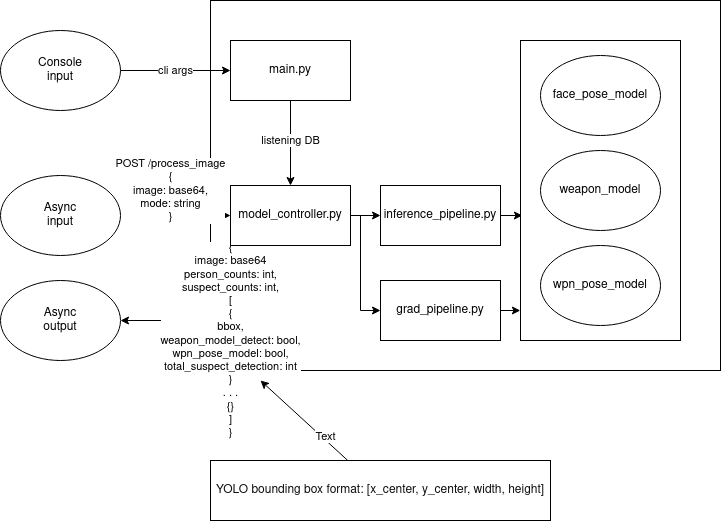

The diagram above was exported from draw.io. Its source (the exported page's mxGraphModel, read from the mxfile embedded in the PNG):
<mxGraphModel dx="832" dy="351" grid="1" gridSize="10" guides="1" tooltips="1" connect="1" arrows="1" fold="1" page="1" pageScale="1" pageWidth="850" pageHeight="1100" math="0" shadow="0">
  <root>
    <mxCell id="0" />
    <mxCell id="1" parent="0" />
    <mxCell id="2" value="" style="rounded=0;whiteSpace=wrap;html=1;" parent="1" vertex="1">
      <mxGeometry x="210" y="50" width="510" height="370" as="geometry" />
    </mxCell>
    <mxCell id="25" value="listening DB&lt;br&gt;" style="edgeStyle=orthogonalEdgeStyle;rounded=0;orthogonalLoop=1;jettySize=auto;html=1;entryX=0.5;entryY=0;entryDx=0;entryDy=0;" parent="1" source="3" target="9" edge="1">
      <mxGeometry x="-0.0588" relative="1" as="geometry">
        <Array as="points">
          <mxPoint x="290" y="190" />
          <mxPoint x="290" y="190" />
        </Array>
        <mxPoint as="offset" />
      </mxGeometry>
    </mxCell>
    <mxCell id="3" value="main.py" style="rounded=0;whiteSpace=wrap;html=1;" parent="1" vertex="1">
      <mxGeometry x="230" y="90" width="120" height="60" as="geometry" />
    </mxCell>
    <mxCell id="5" value="cli args" style="edgeStyle=orthogonalEdgeStyle;rounded=0;orthogonalLoop=1;jettySize=auto;html=1;entryX=0;entryY=0.5;entryDx=0;entryDy=0;" parent="1" source="4" target="3" edge="1">
      <mxGeometry x="0.0053" relative="1" as="geometry">
        <mxPoint as="offset" />
      </mxGeometry>
    </mxCell>
    <mxCell id="4" value="&lt;div&gt;Console&lt;/div&gt;&lt;div&gt;input&lt;br&gt;&lt;/div&gt;" style="ellipse;whiteSpace=wrap;html=1;" parent="1" vertex="1">
      <mxGeometry y="80" width="120" height="80" as="geometry" />
    </mxCell>
    <mxCell id="16" style="edgeStyle=orthogonalEdgeStyle;rounded=0;orthogonalLoop=1;jettySize=auto;html=1;entryX=0;entryY=0.5;entryDx=0;entryDy=0;" parent="1" source="9" target="15" edge="1">
      <mxGeometry relative="1" as="geometry" />
    </mxCell>
    <mxCell id="17" style="edgeStyle=orthogonalEdgeStyle;rounded=0;orthogonalLoop=1;jettySize=auto;html=1;entryX=0;entryY=0.5;entryDx=0;entryDy=0;" parent="1" source="9" target="14" edge="1">
      <mxGeometry relative="1" as="geometry">
        <Array as="points">
          <mxPoint x="360" y="265" />
          <mxPoint x="360" y="360" />
        </Array>
      </mxGeometry>
    </mxCell>
    <mxCell id="28" value="{&lt;br&gt;image: base64&lt;br&gt;person_counts: int,&lt;br&gt;suspect_counts: int,&lt;br&gt;[&lt;br&gt;{&lt;br&gt;bbox,&lt;br&gt;weapon_model_detect: bool,&lt;br&gt;wpn_pose_model: bool,&lt;br&gt;total_suspect_detection: int&lt;br&gt;}&lt;br&gt;. . .&lt;br&gt;{}&lt;br&gt;]&lt;br&gt;}" style="edgeStyle=orthogonalEdgeStyle;rounded=0;orthogonalLoop=1;jettySize=auto;html=1;" parent="1" source="9" target="26" edge="1">
      <mxGeometry x="0.102" y="20" relative="1" as="geometry">
        <Array as="points">
          <mxPoint x="290" y="370" />
        </Array>
        <mxPoint as="offset" />
      </mxGeometry>
    </mxCell>
    <mxCell id="9" value="model_controller.py" style="rounded=0;whiteSpace=wrap;html=1;" parent="1" vertex="1">
      <mxGeometry x="230" y="235" width="120" height="60" as="geometry" />
    </mxCell>
    <mxCell id="11" value="&lt;div&gt;POST&amp;nbsp;/process_image&lt;/div&gt;&lt;div&gt;{&lt;/div&gt;&lt;div&gt;image: base64,&lt;/div&gt;&lt;div&gt;mode: string&lt;br&gt;&lt;/div&gt;&lt;div&gt;}&lt;/div&gt;" style="edgeStyle=orthogonalEdgeStyle;rounded=0;orthogonalLoop=1;jettySize=auto;html=1;entryX=0;entryY=0.5;entryDx=0;entryDy=0;" parent="1" source="10" target="9" edge="1">
      <mxGeometry x="-0.0909" y="25" relative="1" as="geometry">
        <mxPoint as="offset" />
      </mxGeometry>
    </mxCell>
    <mxCell id="10" value="&lt;div&gt;Async&lt;/div&gt;&lt;div&gt;input&lt;br&gt;&lt;/div&gt;" style="ellipse;whiteSpace=wrap;html=1;" parent="1" vertex="1">
      <mxGeometry y="225" width="120" height="80" as="geometry" />
    </mxCell>
    <mxCell id="24" style="edgeStyle=elbowEdgeStyle;rounded=0;orthogonalLoop=1;jettySize=auto;html=1;entryX=-0.001;entryY=0.901;entryDx=0;entryDy=0;entryPerimeter=0;elbow=vertical;" parent="1" source="14" target="20" edge="1">
      <mxGeometry relative="1" as="geometry" />
    </mxCell>
    <mxCell id="14" value="grad_pipeline.py" style="rounded=0;whiteSpace=wrap;html=1;" parent="1" vertex="1">
      <mxGeometry x="380" y="330" width="120" height="60" as="geometry" />
    </mxCell>
    <mxCell id="23" style="edgeStyle=elbowEdgeStyle;rounded=0;orthogonalLoop=1;jettySize=auto;html=1;entryX=0.012;entryY=0.583;entryDx=0;entryDy=0;entryPerimeter=0;elbow=vertical;" parent="1" source="15" target="20" edge="1">
      <mxGeometry relative="1" as="geometry" />
    </mxCell>
    <mxCell id="15" value="inference_pipeline.py" style="rounded=0;whiteSpace=wrap;html=1;" parent="1" vertex="1">
      <mxGeometry x="380" y="235" width="120" height="60" as="geometry" />
    </mxCell>
    <mxCell id="21" value="" style="group" parent="1" vertex="1" connectable="0">
      <mxGeometry x="520" y="90" width="160" height="300" as="geometry" />
    </mxCell>
    <mxCell id="20" value="" style="rounded=0;whiteSpace=wrap;html=1;" parent="21" vertex="1">
      <mxGeometry width="160" height="300" as="geometry" />
    </mxCell>
    <mxCell id="12" value="face_pose_model" style="ellipse;whiteSpace=wrap;html=1;" parent="21" vertex="1">
      <mxGeometry x="20" y="15" width="120" height="80" as="geometry" />
    </mxCell>
    <mxCell id="18" value="weapon_model" style="ellipse;whiteSpace=wrap;html=1;" parent="21" vertex="1">
      <mxGeometry x="20" y="110" width="120" height="80" as="geometry" />
    </mxCell>
    <mxCell id="19" value="wpn_pose_model" style="ellipse;whiteSpace=wrap;html=1;" parent="21" vertex="1">
      <mxGeometry x="20" y="205" width="120" height="80" as="geometry" />
    </mxCell>
    <mxCell id="26" value="&lt;div&gt;Async&lt;/div&gt;&lt;div&gt;output&lt;br&gt;&lt;/div&gt;" style="ellipse;whiteSpace=wrap;html=1;" parent="1" vertex="1">
      <mxGeometry y="330" width="120" height="80" as="geometry" />
    </mxCell>
    <mxCell id="31" style="rounded=0;orthogonalLoop=1;jettySize=auto;html=1;" parent="1" source="29" edge="1">
      <mxGeometry relative="1" as="geometry">
        <mxPoint x="260" y="430" as="targetPoint" />
      </mxGeometry>
    </mxCell>
    <mxCell id="32" value="Text" style="edgeLabel;html=1;align=center;verticalAlign=middle;resizable=0;points=[];" parent="31" vertex="1" connectable="0">
      <mxGeometry x="-0.4445" y="-3" relative="1" as="geometry">
        <mxPoint as="offset" />
      </mxGeometry>
    </mxCell>
    <mxCell id="29" value="&lt;pre style=&quot;margin-top: 0px; margin-bottom: 0px; padding: var(--su12); border: 0px; font-variant-numeric: inherit; font-variant-east-asian: inherit; font-variant-alternates: inherit; font-variant-position: inherit; font-stretch: inherit; line-height: var(--lh-md); font-family: var(--ff-mono); font-optical-sizing: inherit; font-kerning: inherit; font-feature-settings: inherit; font-variation-settings: inherit; font-size: var(--fs-body1); vertical-align: baseline; box-sizing: inherit; width: auto; max-height: 600px; overflow: auto; background-color: var(--highlight-bg); border-radius: var(--br-md); overflow-wrap: normal; --theme-base-primary-color-h: 27; --theme-base-primary-color-s: 80%; --theme-base-primary-color-l: 52%; --theme-primary-custom-100: hsl(var(--theme-base-primary-color-h), var(--theme-base-primary-color-s), calc(var(--theme-base-primary-color-l) + ((100% - var(--theme-base-primary-color-l)) * .9))); --theme-primary-custom-200: hsl(var(--theme-base-primary-color-h), var(--theme-base-primary-color-s), calc(var(--theme-base-primary-color-l) + ((100% - var(--theme-base-primary-color-l)) * .75))); --theme-primary-custom-300: hsl(var(--theme-base-primary-color-h), var(--theme-base-primary-color-s), calc(var(--theme-base-primary-color-l) + ((100% - var(--theme-base-primary-color-l)) * .5))); --theme-primary-custom-400: hsl(var(--theme-base-primary-color-h), var(--theme-base-primary-color-s), var(--theme-base-primary-color-l)); --theme-primary-custom-500: hsl(var(--theme-base-primary-color-h), var(--theme-base-primary-color-s), calc(var(--theme-base-primary-color-l) + (var(--theme-base-primary-color-l) * -.3))); --theme-primary-custom-600: hsl(var(--theme-base-primary-color-h), var(--theme-base-primary-color-s), calc(var(--theme-base-primary-color-l) + (var(--theme-base-primary-color-l) * -.6))); --theme-primary-custom: var(--theme-primary-custom-400); --theme-button-color: initial; --theme-button-hover-color: initial; --theme-button-hover-background-color: initial; --theme-button-active-background-color: initial; --theme-button-selected-color: initial; --theme-button-selected-background-color: initial; --theme-button-outlined-border-color: initial; --theme-button-outlined-selected-border-color: initial; --theme-button-primary-color: initial; --theme-button-primary-active-color: initial; --theme-button-primary-hover-color: initial; --theme-button-primary-selected-color: initial; --theme-button-primary-background-color: initial; --theme-button-primary-active-background-color: initial; --theme-button-primary-hover-background-color: initial; --theme-button-primary-selected-background-color: initial; --theme-background-color: var(--white); --theme-background-position: top left; --theme-background-repeat: repeat; --theme-background-size: auto; --theme-background-attachment: auto; --theme-content-background-color: var(--white); --theme-content-border-color: var(--black-225); --theme-header-background-color: var(--theme-primary); --theme-header-background-position: center left; --theme-header-background-repeat: repeat; --theme-header-background-size: auto; --theme-header-background-border-bottom: 0; --theme-header-link-color: var(--theme-primary); --theme-header-sponsored-color: hsla(0,0%,100%,0.4); --theme-header-foreground-color: transparent; --theme-header-foreground-position: bottom right; --theme-header-foreground-repeat: no-repeat; --theme-header-foreground-size: auto; --theme-footer-background-color: hsl(210,8%,5%); --theme-footer-background-position: top left; --theme-footer-background-repeat: no-repeat; --theme-footer-background-size: auto; --theme-footer-background-border-top: 0; --theme-footer-title-color: hsl(210,9%,75%); --theme-footer-text-color: hsl(210,8%,68%); --theme-footer-link-color: hsl(210,8%,68%); --theme-footer-link-color-hover: hsl(210,8%,68%); --theme-footer-link-color-active: hsl(27,80%,52%); --theme-footer-link-caret-color: var(--theme-footer-background-color); --theme-footer-divider-color: hsl(210,8%,25%); --theme-footer-padding-top: 0; --theme-footer-padding-bottom: 0; --theme-link-color: initial; --theme-link-color-hover: initial; --theme-link-color-visited: initial; --theme-tag-color: initial; --theme-tag-background-color: initial; --theme-tag-border-color: initial; --theme-tag-hover-color: initial; --theme-tag-hover-background-color: initial; --theme-tag-hover-border-color: initial; --theme-tag-required-color: var(--white); --theme-tag-required-background-color: var(--theme-secondary-500); --theme-tag-required-border-color: transparent; --theme-tag-required-hover-color: var(--white); --theme-tag-required-hover-background-color: var(--theme-secondary-400); --theme-tag-required-hover-border-color: transparent; --theme-body-font-family: var(--ff-sans); --theme-body-font-color: var(--black-600); --theme-post-title-font-family: var(--ff-sans); --theme-post-title-color: var(--theme-link-color); --theme-post-title-color-hover: var(--theme-link-color-hover); --theme-post-title-color-visited: var(--theme-link-color-visited); --theme-post-body-font-family: var(--ff-sans); --theme-post-owner-background-color: var(--theme-secondary-100); --theme-post-owner-new-background-color: var(--theme-secondary-200); --theme-topbar-bottom-border: 1px solid var(--black-225); color: rgb(12, 13, 14); text-align: left;&quot;&gt;&lt;code style=&quot;margin: 0px; padding: 0px; border: 0px; font-style: inherit; font-variant: inherit; font-weight: inherit; font-stretch: inherit; line-height: inherit; font-family: var(--ff-mono); font-optical-sizing: inherit; font-kerning: inherit; font-feature-settings: inherit; font-variation-settings: inherit; font-size: var(--_pr-code-fs); vertical-align: baseline; box-sizing: inherit; background-color: transparent; --theme-base-primary-color-h: 27; --theme-base-primary-color-s: 80%; --theme-base-primary-color-l: 52%; --theme-primary-custom-100: hsl(var(--theme-base-primary-color-h), var(--theme-base-primary-color-s), calc(var(--theme-base-primary-color-l) + ((100% - var(--theme-base-primary-color-l)) * .9))); --theme-primary-custom-200: hsl(var(--theme-base-primary-color-h), var(--theme-base-primary-color-s), calc(var(--theme-base-primary-color-l) + ((100% - var(--theme-base-primary-color-l)) * .75))); --theme-primary-custom-300: hsl(var(--theme-base-primary-color-h), var(--theme-base-primary-color-s), calc(var(--theme-base-primary-color-l) + ((100% - var(--theme-base-primary-color-l)) * .5))); --theme-primary-custom-400: hsl(var(--theme-base-primary-color-h), var(--theme-base-primary-color-s), var(--theme-base-primary-color-l)); --theme-primary-custom-500: hsl(var(--theme-base-primary-color-h), var(--theme-base-primary-color-s), calc(var(--theme-base-primary-color-l) + (var(--theme-base-primary-color-l) * -.3))); --theme-primary-custom-600: hsl(var(--theme-base-primary-color-h), var(--theme-base-primary-color-s), calc(var(--theme-base-primary-color-l) + (var(--theme-base-primary-color-l) * -.6))); --theme-primary-custom: var(--theme-primary-custom-400); --theme-button-color: initial; --theme-button-hover-color: initial; --theme-button-hover-background-color: initial; --theme-button-active-background-color: initial; --theme-button-selected-color: initial; --theme-button-selected-background-color: initial; --theme-button-outlined-border-color: initial; --theme-button-outlined-selected-border-color: initial; --theme-button-primary-color: initial; --theme-button-primary-active-color: initial; --theme-button-primary-hover-color: initial; --theme-button-primary-selected-color: initial; --theme-button-primary-background-color: initial; --theme-button-primary-active-background-color: initial; --theme-button-primary-hover-background-color: initial; --theme-button-primary-selected-background-color: initial; --theme-background-color: var(--white); --theme-background-position: top left; --theme-background-repeat: repeat; --theme-background-size: auto; --theme-background-attachment: auto; --theme-content-background-color: var(--white); --theme-content-border-color: var(--black-225); --theme-header-background-color: var(--theme-primary); --theme-header-background-position: center left; --theme-header-background-repeat: repeat; --theme-header-background-size: auto; --theme-header-background-border-bottom: 0; --theme-header-link-color: var(--theme-primary); --theme-header-sponsored-color: hsla(0,0%,100%,0.4); --theme-header-foreground-color: transparent; --theme-header-foreground-position: bottom right; --theme-header-foreground-repeat: no-repeat; --theme-header-foreground-size: auto; --theme-footer-background-color: hsl(210,8%,5%); --theme-footer-background-position: top left; --theme-footer-background-repeat: no-repeat; --theme-footer-background-size: auto; --theme-footer-background-border-top: 0; --theme-footer-title-color: hsl(210,9%,75%); --theme-footer-text-color: hsl(210,8%,68%); --theme-footer-link-color: hsl(210,8%,68%); --theme-footer-link-color-hover: hsl(210,8%,68%); --theme-footer-link-color-active: hsl(27,80%,52%); --theme-footer-link-caret-color: var(--theme-footer-background-color); --theme-footer-divider-color: hsl(210,8%,25%); --theme-footer-padding-top: 0; --theme-footer-padding-bottom: 0; --theme-link-color: initial; --theme-link-color-hover: initial; --theme-link-color-visited: initial; --theme-tag-color: initial; --theme-tag-background-color: initial; --theme-tag-border-color: initial; --theme-tag-hover-color: initial; --theme-tag-hover-background-color: initial; --theme-tag-hover-border-color: initial; --theme-tag-required-color: var(--white); --theme-tag-required-background-color: var(--theme-secondary-500); --theme-tag-required-border-color: transparent; --theme-tag-required-hover-color: var(--white); --theme-tag-required-hover-background-color: var(--theme-secondary-400); --theme-tag-required-hover-border-color: transparent; --theme-body-font-family: var(--ff-sans); --theme-body-font-color: var(--black-600); --theme-post-title-font-family: var(--ff-sans); --theme-post-title-color: var(--theme-link-color); --theme-post-title-color-hover: var(--theme-link-color-hover); --theme-post-title-color-visited: var(--theme-link-color-visited); --theme-post-body-font-family: var(--ff-sans); --theme-post-owner-background-color: var(--theme-secondary-100); --theme-post-owner-new-background-color: var(--theme-secondary-200); --theme-topbar-bottom-border: 1px solid var(--black-225); color: var(--black-600); border-radius: 0px;&quot;&gt;YOLO bounding box format: [x_center, y_center, width, height]&lt;/code&gt;&lt;/pre&gt;" style="rounded=0;whiteSpace=wrap;html=1;" parent="1" vertex="1">
      <mxGeometry x="210" y="510" width="340" height="60" as="geometry" />
    </mxCell>
  </root>
</mxGraphModel>